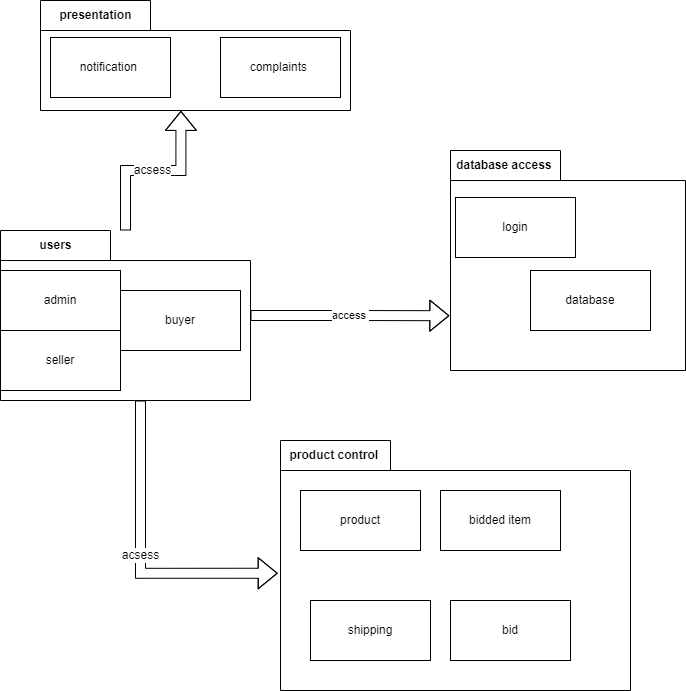

The diagram above was exported from draw.io. Its source (the exported page's mxGraphModel, read from the mxfile embedded in the PNG):
<mxGraphModel dx="1038" dy="1749" grid="1" gridSize="10" guides="1" tooltips="1" connect="1" arrows="1" fold="1" page="1" pageScale="1" pageWidth="850" pageHeight="1100" math="0" shadow="0">
  <root>
    <mxCell id="fuaTCWkotQ_Dcpb2O0K_-0" />
    <mxCell id="fuaTCWkotQ_Dcpb2O0K_-1" parent="fuaTCWkotQ_Dcpb2O0K_-0" />
    <mxCell id="mr5OQBIZHnv0VluZw6Vo-1" value="access&amp;nbsp;" style="edgeStyle=orthogonalEdgeStyle;rounded=0;orthogonalLoop=1;jettySize=auto;html=1;entryX=-0.005;entryY=0.751;entryDx=0;entryDy=0;entryPerimeter=0;endArrow=classic;endFill=1;strokeWidth=1;shape=flexArrow;" parent="fuaTCWkotQ_Dcpb2O0K_-1" source="fuaTCWkotQ_Dcpb2O0K_-12" target="fuaTCWkotQ_Dcpb2O0K_-21" edge="1">
      <mxGeometry relative="1" as="geometry" />
    </mxCell>
    <mxCell id="mr5OQBIZHnv0VluZw6Vo-2" value="acsess" style="edgeStyle=orthogonalEdgeStyle;shape=flexArrow;rounded=0;orthogonalLoop=1;jettySize=auto;html=1;entryX=0.453;entryY=1.004;entryDx=0;entryDy=0;entryPerimeter=0;fontSize=12;endArrow=classic;endFill=1;strokeWidth=1;" parent="fuaTCWkotQ_Dcpb2O0K_-1" source="fuaTCWkotQ_Dcpb2O0K_-12" target="fuaTCWkotQ_Dcpb2O0K_-26" edge="1">
      <mxGeometry relative="1" as="geometry" />
    </mxCell>
    <mxCell id="mr5OQBIZHnv0VluZw6Vo-3" value="acsess" style="edgeStyle=orthogonalEdgeStyle;shape=flexArrow;rounded=0;orthogonalLoop=1;jettySize=auto;html=1;entryX=-0.008;entryY=0.531;entryDx=0;entryDy=0;entryPerimeter=0;fontSize=12;endArrow=classic;endFill=1;strokeWidth=1;" parent="fuaTCWkotQ_Dcpb2O0K_-1" source="fuaTCWkotQ_Dcpb2O0K_-12" target="fuaTCWkotQ_Dcpb2O0K_-24" edge="1">
      <mxGeometry relative="1" as="geometry">
        <Array as="points">
          <mxPoint x="140" y="413" />
        </Array>
      </mxGeometry>
    </mxCell>
    <mxCell id="fuaTCWkotQ_Dcpb2O0K_-12" value="users" style="shape=folder;fontStyle=1;tabWidth=110;tabHeight=30;tabPosition=left;html=1;boundedLbl=1;labelInHeader=1;container=1;collapsible=0;recursiveResize=0;fillColor=none;" parent="fuaTCWkotQ_Dcpb2O0K_-1" vertex="1">
      <mxGeometry y="70" width="250" height="170" as="geometry" />
    </mxCell>
    <mxCell id="fDnaF-XzKxXKd3Nq0MSM-0" value="buyer" style="whiteSpace=wrap;html=1;fillColor=none;" parent="fuaTCWkotQ_Dcpb2O0K_-12" vertex="1">
      <mxGeometry x="120" y="60" width="120" height="60" as="geometry" />
    </mxCell>
    <mxCell id="fDnaF-XzKxXKd3Nq0MSM-1" value="admin" style="whiteSpace=wrap;html=1;fillColor=none;" parent="fuaTCWkotQ_Dcpb2O0K_-12" vertex="1">
      <mxGeometry y="40" width="120" height="60" as="geometry" />
    </mxCell>
    <mxCell id="fDnaF-XzKxXKd3Nq0MSM-2" value="seller" style="whiteSpace=wrap;html=1;fillColor=none;" parent="fuaTCWkotQ_Dcpb2O0K_-12" vertex="1">
      <mxGeometry y="100" width="120" height="60" as="geometry" />
    </mxCell>
    <mxCell id="fuaTCWkotQ_Dcpb2O0K_-21" value="database access&amp;nbsp;" style="shape=folder;fontStyle=1;tabWidth=110;tabHeight=30;tabPosition=left;html=1;boundedLbl=1;labelInHeader=1;container=1;collapsible=0;recursiveResize=0;fillColor=none;" parent="fuaTCWkotQ_Dcpb2O0K_-1" vertex="1">
      <mxGeometry x="450" y="-10" width="235" height="220" as="geometry" />
    </mxCell>
    <mxCell id="fDnaF-XzKxXKd3Nq0MSM-3" value="login" style="whiteSpace=wrap;html=1;fillColor=none;" parent="fuaTCWkotQ_Dcpb2O0K_-21" vertex="1">
      <mxGeometry x="5" y="47" width="120" height="60" as="geometry" />
    </mxCell>
    <mxCell id="fDnaF-XzKxXKd3Nq0MSM-4" value="database" style="whiteSpace=wrap;html=1;fillColor=none;" parent="fuaTCWkotQ_Dcpb2O0K_-21" vertex="1">
      <mxGeometry x="80" y="120" width="120" height="60" as="geometry" />
    </mxCell>
    <mxCell id="fuaTCWkotQ_Dcpb2O0K_-24" value="product control&amp;nbsp;" style="shape=folder;fontStyle=1;tabWidth=110;tabHeight=30;tabPosition=left;html=1;boundedLbl=1;labelInHeader=1;container=1;collapsible=0;recursiveResize=0;fillColor=none;" parent="fuaTCWkotQ_Dcpb2O0K_-1" vertex="1">
      <mxGeometry x="280" y="280" width="350" height="250" as="geometry" />
    </mxCell>
    <mxCell id="aLxchr-9gLuLhhmrVYkz-0" value="product" style="whiteSpace=wrap;html=1;fillColor=none;" parent="fuaTCWkotQ_Dcpb2O0K_-24" vertex="1">
      <mxGeometry x="20" y="50" width="120" height="60" as="geometry" />
    </mxCell>
    <mxCell id="aLxchr-9gLuLhhmrVYkz-1" value="bidded item" style="whiteSpace=wrap;html=1;fillColor=none;" parent="fuaTCWkotQ_Dcpb2O0K_-24" vertex="1">
      <mxGeometry x="160" y="50" width="120" height="60" as="geometry" />
    </mxCell>
    <mxCell id="gF7KO2O9drOaufUx-75o-0" value="shipping" style="whiteSpace=wrap;html=1;fillColor=none;" parent="fuaTCWkotQ_Dcpb2O0K_-24" vertex="1">
      <mxGeometry x="30" y="160" width="120" height="60" as="geometry" />
    </mxCell>
    <mxCell id="fDnaF-XzKxXKd3Nq0MSM-5" value="bid" style="whiteSpace=wrap;html=1;fillColor=none;" parent="fuaTCWkotQ_Dcpb2O0K_-24" vertex="1">
      <mxGeometry x="170" y="160" width="120" height="60" as="geometry" />
    </mxCell>
    <mxCell id="fuaTCWkotQ_Dcpb2O0K_-26" value="presentation" style="shape=folder;fontStyle=1;tabWidth=110;tabHeight=30;tabPosition=left;html=1;boundedLbl=1;labelInHeader=1;container=1;collapsible=0;recursiveResize=0;fillColor=none;" parent="fuaTCWkotQ_Dcpb2O0K_-1" vertex="1">
      <mxGeometry x="40" y="-160" width="310" height="110" as="geometry" />
    </mxCell>
    <mxCell id="tSqezFRfQzz17AqVfxYu-0" value="notification&amp;nbsp;" style="whiteSpace=wrap;html=1;fillColor=none;" parent="fuaTCWkotQ_Dcpb2O0K_-26" vertex="1">
      <mxGeometry x="10" y="37" width="120" height="60" as="geometry" />
    </mxCell>
    <mxCell id="NtuWD65RDSILKTGUGeQK-0" value="complaints&amp;nbsp;" style="whiteSpace=wrap;html=1;fillColor=none;" parent="fuaTCWkotQ_Dcpb2O0K_-26" vertex="1">
      <mxGeometry x="180" y="37" width="120" height="60" as="geometry" />
    </mxCell>
  </root>
</mxGraphModel>